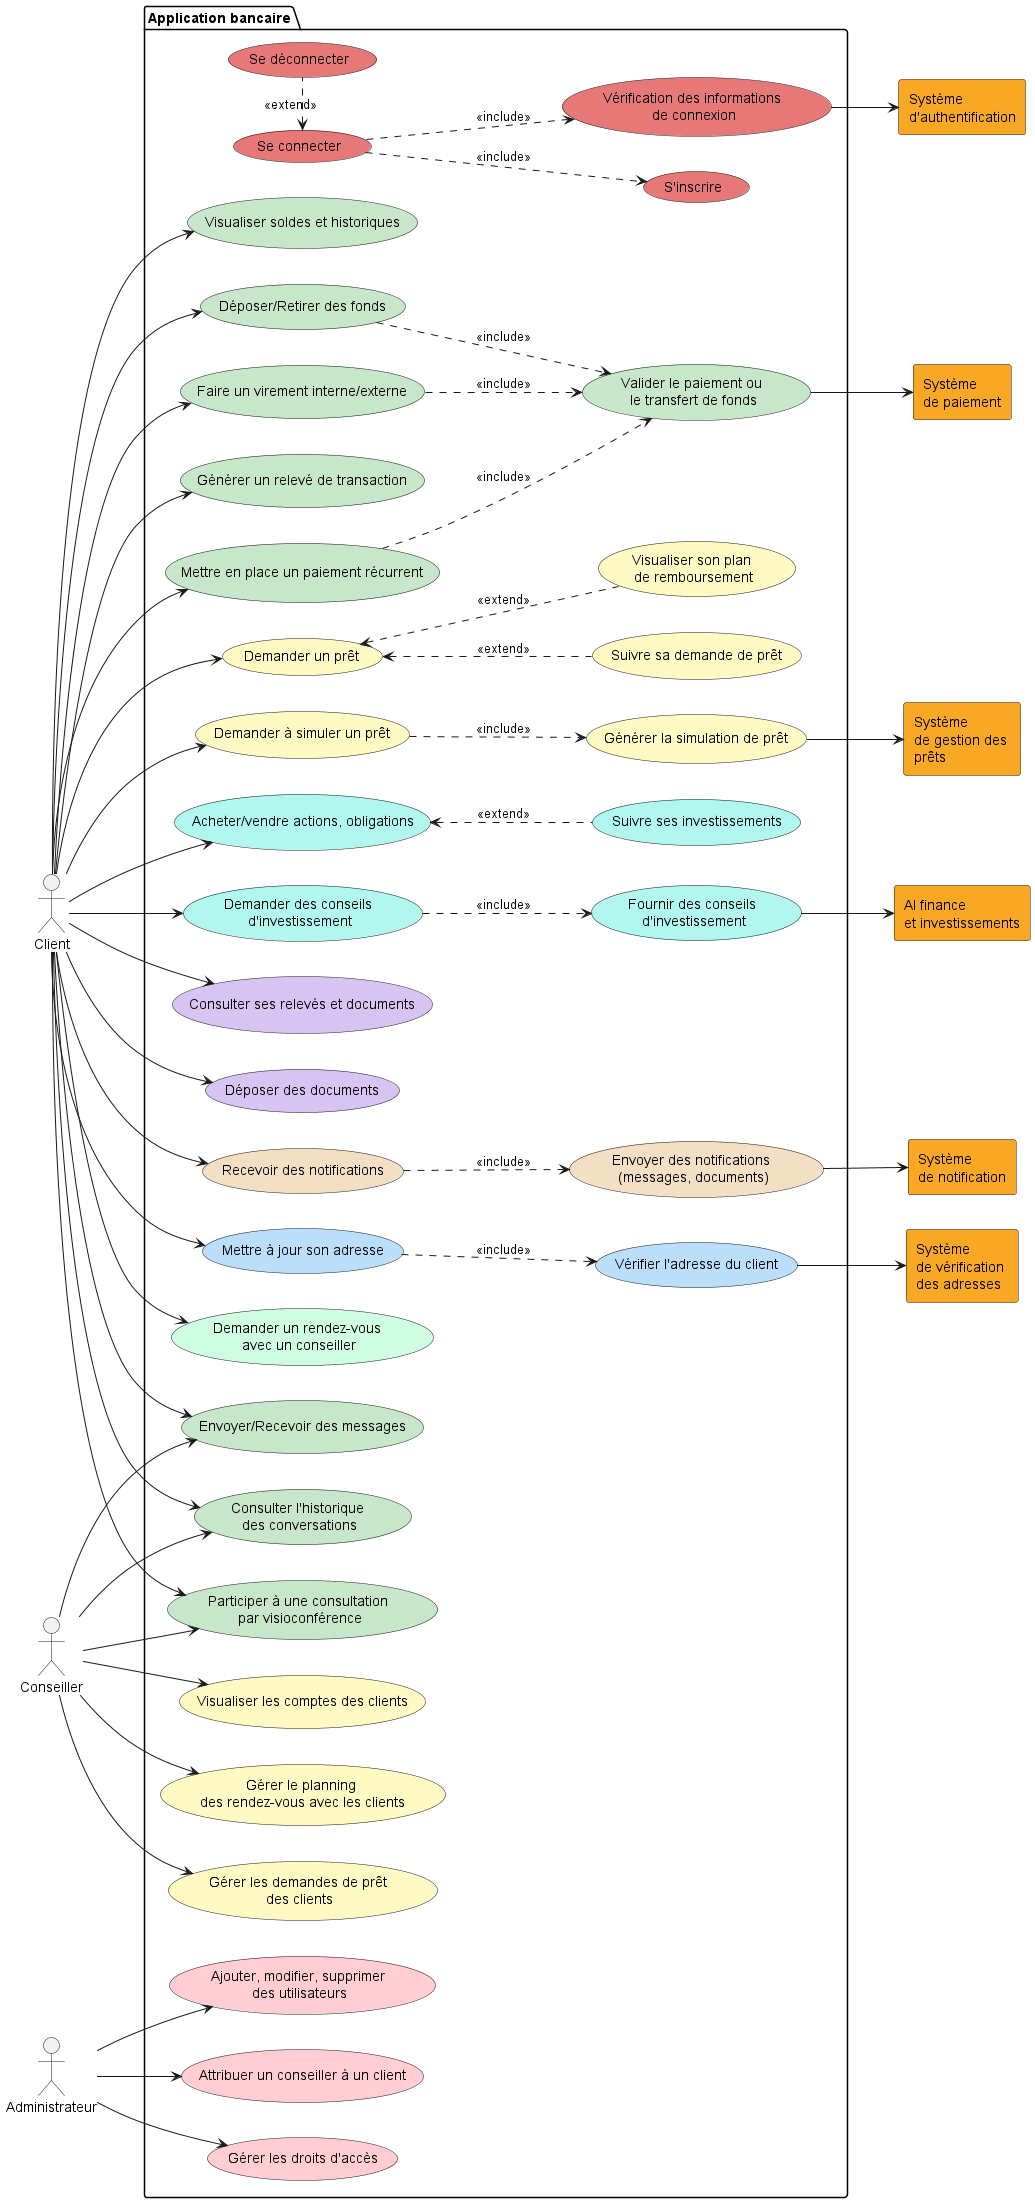

The diagram above was rendered by PlantUML. Its source (embedded in the PNG):
@startuml Diagramme des cas d'utilisation
left to right direction

' Définition des acteurs '
:Client:
:Conseiller:
:Administrateur:
rectangle "Système \nde vérification \ndes adresses" AS SYS1 #F9A825
rectangle "Système \nde paiement" AS SYS2 #F9A825
rectangle "AI finance \net investissements" AS SYS3 #F9A825
rectangle "Système \nde notification" AS SYS4 #F9A825
rectangle "Système \nde gestion des \nprêts" AS SYS8 #F9A825
rectangle "Système \nd'authentification" AS SYS9 #F9A825

' Définition des packages et cas d'utilisation '

package "Application bancaire" {

		usecase "S'inscrire" as AUTH1 #e67877ff
		usecase "Se connecter" as AUTH2 #e67877ff
		usecase "Se déconnecter" as AUTH3 #e67877ff
		usecase "Vérification des informations \nde connexion" as AUTH4 #e67877ff

		usecase "Visualiser soldes et historiques" as TRANS1 #C8E6C9
		usecase "Déposer/Retirer des fonds" as TRANS2 #C8E6C9
		usecase "Faire un virement interne/externe" as TRANS3 #C8E6C9
		usecase "Générer un relevé de transaction" as TRANS4 #C8E6C9
		usecase "Mettre en place un paiement récurrent" as TRANS5 #C8E6C9
		usecase "Valider le paiement ou \nle transfert de fonds" as TRANS6 #C8E6C9
	
		usecase "Demander un prêt" as LOAN1 #FFF9C4
		usecase "Demander à simuler un prêt" as LOAN4 #FFF9C4
		usecase "Suivre sa demande de prêt" as LOAN2 #FFF9C4
		usecase "Visualiser son plan \nde remboursement" as LOAN3 #FFF9C4
		usecase "Générer la simulation de prêt" as LOAN5 #FFF9C4
	
		usecase "Acheter/vendre actions, obligations" as INVEST1 #B2F7EF
		usecase "Suivre ses investissements" as INVEST2 #B2F7EF
		usecase "Demander des conseils \nd'investissement" as INVEST3 #B2F7EF
		usecase "Fournir des conseils \nd'investissement" as INVEST4 #B2F7EF
	
		usecase "Consulter ses relevés et documents" as DOC1 #D7C4F3
		usecase "Déposer des documents" as DOC2	 #D7C4F3
		
		usecase "Recevoir des notifications" as NOT1 #f3dfc4ff
		usecase "Envoyer des notifications \n(messages, documents)" as NOT2 #f3dfc4ff
	
		usecase "Mettre à jour son adresse" as ADD1 #BBDEFB
		usecase "Vérifier l'adresse du client" as ADD2 #BBDEFB
	
		usecase "Demander un rendez-vous \navec un conseiller" as RDV1 #CFFDE1
	
		usecase "Envoyer/Recevoir des messages" as MSG1#C8E6C9
		usecase "Consulter l'historique \ndes conversations" as MSG3 #C8E6C9
		usecase "Participer à une consultation \npar visioconférence" as MSG4 #C8E6C9
	
		usecase "Visualiser les comptes des clients" as DASH1 #FFF9C4
		usecase "Gérer le planning \ndes rendez-vous avec les clients" as DASH2 #FFF9C4
		usecase "Gérer les demandes de prêt \ndes clients" as DASH3 #FFF9C4
	
		usecase "Ajouter, modifier, supprimer \ndes utilisateurs" as ADMIN1 #FFCDD2
		usecase "Attribuer un conseiller à un client" as ADMIN2 #FFCDD2
		usecase "Gérer les droits d'accès" as ADMIN3 #FFCDD2
	}

' Associations entre acteurs et cas d'utilisation '

AUTH2 ..> AUTH1 :<<include>>
AUTH2 <. AUTH3 :<<extend>>
AUTH2 ..> AUTH4 :<<include>>
AUTH4 --> SYS9

:Client: --> TRANS1
:Client: --> TRANS2
:Client: --> TRANS3
:Client: --> TRANS4
:Client: --> TRANS5
TRANS2 ..> TRANS6 : <<include>>
TRANS3 ..> TRANS6 : <<include>>
TRANS5 ..> TRANS6 : <<include>>
TRANS6 --> SYS2

:Client: --> LOAN1
:Client: --> LOAN4
LOAN1 <.. LOAN2 : <<extend>>
LOAN1 <.. LOAN3 : <<extend>>
LOAN4 ..>  LOAN5 : <<include>>
LOAN5 --> SYS8

:Client: --> INVEST1
:Client: --> INVEST3
INVEST1 <.. INVEST2 : <<extend>>
INVEST3 ..> INVEST4 : <<include>>
INVEST4 --> SYS3

:Client: --> DOC1
:Client: --> DOC2

:Client: --> NOT1
NOT1 ..> NOT2 : <<include>>
NOT2 --> SYS4

:Client: --> ADD1
ADD1 ..> ADD2 : <<include>>
ADD2 --> SYS1

:Client: --> RDV1

:Client: --> MSG1
:Client: --> MSG3
:Client: --> MSG4
:Conseiller: --> DASH1
:Conseiller: --> DASH2
:Conseiller: --> DASH3
:Conseiller: --> MSG1
:Conseiller: --> MSG3
:Conseiller: --> MSG4
:Administrateur: --> ADMIN1
:Administrateur: --> ADMIN2
:Administrateur: --> ADMIN3
@enduml